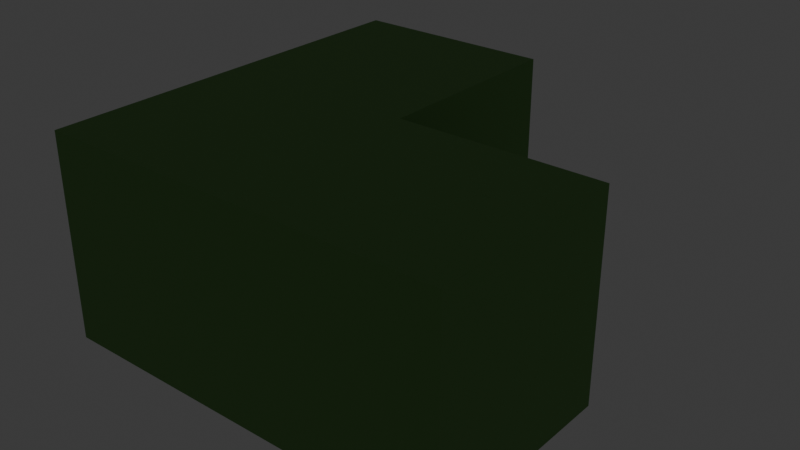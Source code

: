 # Source: source.blend  (saved by Blender 5.2.44; exported with 4.5.12 LTS)
import bpy
from mathutils import Matrix  # noqa: F401  (used for matrix-valued properties, if any)

bpy.ops.wm.read_factory_settings(use_empty=True)
scene = bpy.context.scene
scene.name = 'Scene'

# ---- collections
col_collection = bpy.data.collections.new('Collection'); scene.collection.children.link(col_collection)
col_terrain_grass_flat = bpy.data.collections.new('terrain-grass-flat'); scene.collection.children.link(col_terrain_grass_flat)
col_terrain_grass_block = bpy.data.collections.new('terrain-grass-block'); scene.collection.children.link(col_terrain_grass_block)
col_terrain_grass_edge = bpy.data.collections.new('terrain-grass-edge'); scene.collection.children.link(col_terrain_grass_edge)
col_terrain_grass_outer_corner = bpy.data.collections.new('terrain-grass-outer-corner'); scene.collection.children.link(col_terrain_grass_outer_corner)
col_terrain_grass_inner_corner = bpy.data.collections.new('terrain-grass-inner-corner'); scene.collection.children.link(col_terrain_grass_inner_corner)

# ---- materials (node trees are filled in below, after node groups)
mat_poly_surface = bpy.data.materials.new('poly.surface')
mat_poly_metal = bpy.data.materials.new('poly.metal')
mat_poly_glass = bpy.data.materials.new('poly.glass')
mat_poly_light = bpy.data.materials.new('poly.light')

# ---- material node trees
mat_poly_surface.use_nodes = True; mat_poly_surface.node_tree.nodes.clear()
_N = mat_poly_surface.node_tree.nodes; _L = mat_poly_surface.node_tree.links
n0 = _N.new('ShaderNodeBsdfPrincipled'); n0.name = 'Principled BSDF'; n0.location = (-200, 100)
n0.inputs[2].default_value = 0.8
n0.inputs[10].default_value = 0.005
n1 = _N.new('ShaderNodeOutputMaterial'); n1.name = 'Material Output'; n1.location = (200, 100)
n2 = _N.new('ShaderNodeVertexColor'); n2.name = 'Palette'; n2.location = (0, 0)
n2.layer_name = 'Color'
_L.new(n0.outputs[0], n1.inputs[0])
_L.new(n2.outputs[0], n0.inputs[0])
n1.is_active_output = True
mat_poly_metal.use_nodes = True; mat_poly_metal.node_tree.nodes.clear()
_N = mat_poly_metal.node_tree.nodes; _L = mat_poly_metal.node_tree.links
n0 = _N.new('ShaderNodeBsdfPrincipled'); n0.name = 'Principled BSDF'; n0.location = (-200, 100)
n0.inputs[1].default_value = 0.5
n0.inputs[2].default_value = 0.4
n0.inputs[10].default_value = 0.005
n1 = _N.new('ShaderNodeOutputMaterial'); n1.name = 'Material Output'; n1.location = (200, 100)
n2 = _N.new('ShaderNodeVertexColor'); n2.name = 'Palette'; n2.location = (0, 0)
n2.layer_name = 'Color'
_L.new(n0.outputs[0], n1.inputs[0])
_L.new(n2.outputs[0], n0.inputs[0])
n1.is_active_output = True
mat_poly_glass.use_nodes = True; mat_poly_glass.node_tree.nodes.clear()
_N = mat_poly_glass.node_tree.nodes; _L = mat_poly_glass.node_tree.links
n0 = _N.new('ShaderNodeBsdfPrincipled'); n0.name = 'Principled BSDF'; n0.location = (-200, 100)
n0.inputs[1].default_value = 0.25
n0.inputs[2].default_value = 0.22
n0.inputs[10].default_value = 0.005
n1 = _N.new('ShaderNodeOutputMaterial'); n1.name = 'Material Output'; n1.location = (200, 100)
n2 = _N.new('ShaderNodeVertexColor'); n2.name = 'Palette'; n2.location = (0, 0)
n2.layer_name = 'Color'
_L.new(n0.outputs[0], n1.inputs[0])
_L.new(n2.outputs[0], n0.inputs[0])
n1.is_active_output = True
mat_poly_light.use_nodes = True; mat_poly_light.node_tree.nodes.clear()
_N = mat_poly_light.node_tree.nodes; _L = mat_poly_light.node_tree.links
n0 = _N.new('ShaderNodeBsdfPrincipled'); n0.name = 'Principled BSDF'; n0.location = (-200, 100)
n0.inputs[10].default_value = 0.005
n0.inputs[28].default_value = 1.5
n1 = _N.new('ShaderNodeOutputMaterial'); n1.name = 'Material Output'; n1.location = (200, 100)
n2 = _N.new('ShaderNodeVertexColor'); n2.name = 'Palette'; n2.location = (0, 0)
n2.layer_name = 'Color'
_L.new(n0.outputs[0], n1.inputs[0])
_L.new(n2.outputs[0], n0.inputs[0])
_L.new(n2.outputs[0], n0.inputs[27])
n1.is_active_output = True

# ---- world
world_world = bpy.data.worlds.new('World'); scene.world = world_world
world_world.use_nodes = True; world_world.node_tree.nodes.clear()
_N = world_world.node_tree.nodes; _L = world_world.node_tree.links
n0 = _N.new('ShaderNodeOutputWorld'); n0.name = 'World Output'; n0.location = (200, 100)
n1 = _N.new('ShaderNodeBackground'); n1.name = 'Background'; n1.location = (-200, 100)
n1.inputs[0].default_value = (0.05088, 0.05088, 0.05088, 1.0)
_L.new(n1.outputs[0], n0.inputs[0])
n0.is_active_output = True
world_world.color = (0.05088, 0.05088, 0.05088)
world_world.sun_shadow_jitter_overblur = 0.0

# ---- meshes
me_terrain_grass_inner_corner__body = bpy.data.meshes.new('terrain-grass-inner-corner__body')
me_terrain_grass_inner_corner__body.from_pydata([(-1.0, 1.0, 0.0), (-1.0, -1.0, 0.0), (-1.0, 1.0, 1.0), (-1.0, -1.0, 1.0), (0.0, 1.0, 0.0), (0.0, -1.0, 0.0), (0.0, 1.0, 1.0), (0.0, -1.0, 1.0), (0.0, 0.0, 0.0), (0.0, -1.0, 0.0), (0.0, 0.0, 1.0), (0.0, -1.0, 1.0), (1.0, 0.0, 0.0), (1.0, -1.0, 0.0), (1.0, 0.0, 1.0), (1.0, -1.0, 1.0), (-0.8, -0.4, 0.0), (-0.73, -0.43, 0.12), (-0.68, -0.46, 0.0), (-0.45, -0.4, 0.0), (-0.38, -0.43, 0.12), (-0.33, -0.46, 0.0), (-0.1, -0.4, 0.0), (-0.03, -0.43, 0.12), (0.02, -0.46, 0.0), (0.25, -0.4, 0.0), (0.32, -0.43, 0.12), (0.37, -0.46, 0.0), (0.6, -0.4, 0.0), (0.67, -0.43, 0.12), (0.72, -0.46, 0.0)], [], [(0, 1, 3, 2), (2, 3, 7, 6), (6, 7, 5, 4), (4, 5, 1, 0), (2, 6, 4, 0), (7, 3, 1, 5), (8, 9, 11, 10), (10, 11, 15, 14), (14, 15, 13, 12), (12, 13, 9, 8), (10, 14, 12, 8), (15, 11, 9, 13), (16, 18, 17), (19, 20, 21), (22, 24, 23), (25, 27, 26), (28, 30, 29)])
_ca = me_terrain_grass_inner_corner__body.color_attributes.new('Color', 'FLOAT_COLOR', 'CORNER')
_ca.data.foreach_set('color', [0.1413, 0.3278, 0.09084, 1.0, 0.1413, 0.3278, 0.09084, 1.0, 0.1413, 0.3278, 0.09084, 1.0, 0.1413, 0.3278, 0.09084, 1.0, 0.1413, 0.3278, 0.09084, 1.0, 0.1413, 0.3278, 0.09084, 1.0, 0.1413, 0.3278, 0.09084, 1.0, 0.1413, 0.3278, 0.09084, 1.0, 0.1413, 0.3278, 0.09084, 1.0, 0.1413, 0.3278, 0.09084, 1.0, 0.1413, 0.3278, 0.09084, 1.0, 0.1413, 0.3278, 0.09084, 1.0, 0.1413, 0.3278, 0.09084, 1.0, 0.1413, 0.3278, 0.09084, 1.0, 0.1413, 0.3278, 0.09084, 1.0, 0.1413, 0.3278, 0.09084, 1.0, 0.1413, 0.3278, 0.09084, 1.0, 0.1413, 0.3278, 0.09084, 1.0, 0.1413, 0.3278, 0.09084, 1.0, 0.1413, 0.3278, 0.09084, 1.0, 0.1413, 0.3278, 0.09084, 1.0, 0.1413, 0.3278, 0.09084, 1.0, 0.1413, 0.3278, 0.09084, 1.0, 0.1413, 0.3278, 0.09084, 1.0, 0.1413, 0.3278, 0.09084, 1.0, 0.1413, 0.3278, 0.09084, 1.0, 0.1413, 0.3278, 0.09084, 1.0, 0.1413, 0.3278, 0.09084, 1.0, 0.1413, 0.3278, 0.09084, 1.0, 0.1413, 0.3278, 0.09084, 1.0, 0.1413, 0.3278, 0.09084, 1.0, 0.1413, 0.3278, 0.09084, 1.0, 0.1413, 0.3278, 0.09084, 1.0, 0.1413, 0.3278, 0.09084, 1.0, 0.1413, 0.3278, 0.09084, 1.0, 0.1413, 0.3278, 0.09084, 1.0, 0.1413, 0.3278, 0.09084, 1.0, 0.1413, 0.3278, 0.09084, 1.0, 0.1413, 0.3278, 0.09084, 1.0, 0.1413, 0.3278, 0.09084, 1.0, 0.1413, 0.3278, 0.09084, 1.0, 0.1413, 0.3278, 0.09084, 1.0, 0.1413, 0.3278, 0.09084, 1.0, 0.1413, 0.3278, 0.09084, 1.0, 0.1413, 0.3278, 0.09084, 1.0, 0.1413, 0.3278, 0.09084, 1.0, 0.1413, 0.3278, 0.09084, 1.0, 0.1413, 0.3278, 0.09084, 1.0, 0.305, 0.4851, 0.1441, 1.0, 0.305, 0.4851, 0.1441, 1.0, 0.305, 0.4851, 0.1441, 1.0, 0.305, 0.4851, 0.1441, 1.0, 0.305, 0.4851, 0.1441, 1.0, 0.305, 0.4851, 0.1441, 1.0, 0.305, 0.4851, 0.1441, 1.0, 0.305, 0.4851, 0.1441, 1.0, 0.305, 0.4851, 0.1441, 1.0, 0.305, 0.4851, 0.1441, 1.0, 0.305, 0.4851, 0.1441, 1.0, 0.305, 0.4851, 0.1441, 1.0, 0.305, 0.4851, 0.1441, 1.0, 0.305, 0.4851, 0.1441, 1.0, 0.305, 0.4851, 0.1441, 1.0])
me_terrain_grass_inner_corner__body.materials.append(mat_poly_surface)
me_terrain_grass_inner_corner__body.materials.append(mat_poly_metal)
me_terrain_grass_inner_corner__body.materials.append(mat_poly_glass)
me_terrain_grass_inner_corner__body.materials.append(mat_poly_light)
me_terrain_grass_inner_corner__body.update()

# ---- objects
ob_terrain_grass_inner_corner = bpy.data.objects.new('terrain-grass-inner-corner', None)
ob_terrain_grass_inner_corner__body = bpy.data.objects.new('terrain-grass-inner-corner__body', me_terrain_grass_inner_corner__body)

# ---- transforms, parenting, visibility, modifiers, constraints
ob_terrain_grass_inner_corner.location = (0.0, 0.0, 0.0)
ob_terrain_grass_inner_corner__body.parent = ob_terrain_grass_inner_corner
ob_terrain_grass_inner_corner__body.location = (0.0, 0.0, 0.0)

# ---- collection membership
col_terrain_grass_inner_corner.objects.link(ob_terrain_grass_inner_corner)
col_terrain_grass_inner_corner.objects.link(ob_terrain_grass_inner_corner__body)

# ---- scene / render settings (as saved in the file)
scene.frame_start = 1; scene.frame_end = 250; scene.frame_set(1)
scene.render.engine = 'BLENDER_EEVEE_NEXT'
scene.render.fps = 30
scene.render.bake_bias = 0.0
scene.render.bake_samples = 0
scene.render.compositor_device = 'GPU'
scene.eevee.use_volume_custom_range = False
scene.eevee.fast_gi_thickness_near = 0.1
scene.eevee.fast_gi_thickness_far = 0.0
scene.eevee.ray_tracing_options.screen_trace_thickness = 0.1
bpy.context.view_layer.update()

# ---- added for rendering (the .blend has no active camera): camera
cam_auto = bpy.data.cameras.new('AutoCamera')
cam_auto.lens = 50.0
cam_auto.sensor_width = 36.0
cam_auto.clip_end = 1000.0
ob_auto_camera = bpy.data.objects.new('AutoCamera', cam_auto)
scene.collection.objects.link(ob_auto_camera)
ob_auto_camera.location = (2.77567, -3.33081, 2.72054)
ob_auto_camera.rotation_euler = (1.09748, -7.21219e-08, 0.694738)
scene.camera = ob_auto_camera
bpy.context.view_layer.update()
